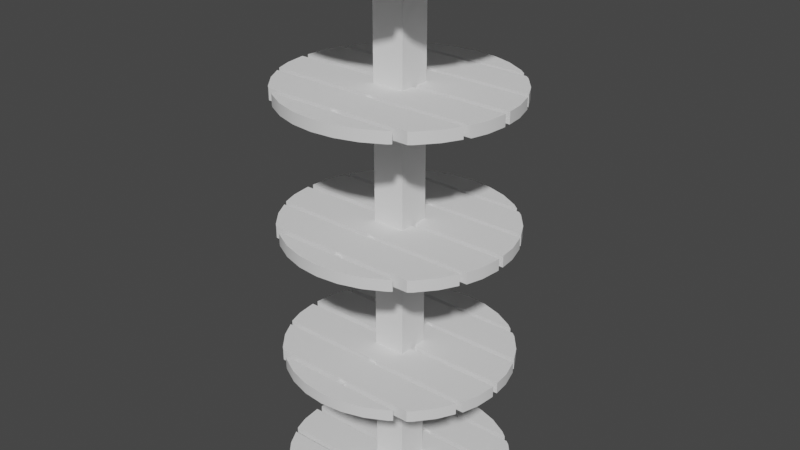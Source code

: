 # Source: Bord.blend  (saved by Blender 2.92.15; exported with 4.5.12 LTS)
import bpy
from mathutils import Matrix  # noqa: F401  (used for matrix-valued properties, if any)

bpy.ops.wm.read_factory_settings(use_empty=True)
scene = bpy.context.scene
scene.name = 'Scene'

# ---- collections
col_collection = bpy.data.collections.new('Collection'); scene.collection.children.link(col_collection)

# ---- node groups
ng_auto_smooth = bpy.data.node_groups.new('Auto Smooth', 'GeometryNodeTree')
_s = ng_auto_smooth.interface.new_socket(name='Geometry', in_out='OUTPUT', socket_type='NodeSocketGeometry')
_s = ng_auto_smooth.interface.new_socket(name='Geometry', in_out='INPUT', socket_type='NodeSocketGeometry')
_s = ng_auto_smooth.interface.new_socket(name='Angle', in_out='INPUT', socket_type='NodeSocketFloat')
_s.subtype = 'ANGLE'
_s.min_value = 0.0
_s.max_value = 3.142
ng_auto_smooth.is_modifier = True
_N = ng_auto_smooth.nodes; _L = ng_auto_smooth.links
n0 = _N.new('NodeGroupOutput'); n0.name = 'Group Output'; n0.location = (480, -100)
n1 = _N.new('NodeGroupInput'); n1.name = 'Group Input'; n1.location = (-420, -300)
n2 = _N.new('NodeGroupInput'); n2.name = 'Group Input.001'; n2.location = (-60, -100)
n3 = _N.new('GeometryNodeSetShadeSmooth'); n3.name = 'Set Shade Smooth'; n3.location = (120, -100)
n3.domain = 'EDGE'
n4 = _N.new('GeometryNodeSetShadeSmooth'); n4.name = 'Set Shade Smooth.001'; n4.location = (300, -100)
n5 = _N.new('GeometryNodeInputMeshEdgeAngle'); n5.name = 'Edge Angle'; n5.location = (-420, -220)
n6 = _N.new('GeometryNodeInputEdgeSmooth'); n6.name = 'Is Edge Smooth'; n6.location = (-60, -160)
n7 = _N.new('GeometryNodeInputShadeSmooth'); n7.name = 'Is Face Smooth'; n7.location = (-240, -340)
n8 = _N.new('FunctionNodeBooleanMath'); n8.name = 'Boolean Math'; n8.location = (-60, -220)
n9 = _N.new('FunctionNodeCompare'); n9.name = 'Compare'; n9.location = (-240, -180)
n9.operation = 'LESS_EQUAL'
_L.new(n5.outputs[0], n9.inputs[0])
_L.new(n4.outputs[0], n0.inputs[0])
_L.new(n1.outputs[1], n9.inputs[1])
_L.new(n9.outputs[0], n8.inputs[0])
_L.new(n7.outputs[0], n8.inputs[1])
_L.new(n2.outputs[0], n3.inputs[0])
_L.new(n6.outputs[0], n3.inputs[1])
_L.new(n3.outputs[0], n4.inputs[0])
_L.new(n8.outputs[0], n3.inputs[2])
n0.is_active_output = True

# ---- world
world_world = bpy.data.worlds.new('World'); scene.world = world_world
world_world.use_nodes = True; world_world.node_tree.nodes.clear()
_N = world_world.node_tree.nodes; _L = world_world.node_tree.links
n0 = _N.new('ShaderNodeOutputWorld'); n0.name = 'World Output'; n0.location = (300, 300)
n1 = _N.new('ShaderNodeBackground'); n1.name = 'Background'; n1.location = (10, 300)
n1.inputs[0].default_value = (0.05088, 0.05088, 0.05088, 1.0)
_L.new(n1.outputs[0], n0.inputs[0])
n0.is_active_output = True
world_world.color = (0.05088, 0.05088, 0.05088)
world_world.use_sun_shadow = False
world_world.sun_shadow_jitter_overblur = 0.0

# ---- meshes
me_cube = bpy.data.meshes.new('Cube')
me_cube.from_pydata([(-0.0822, -0.0822, 0.0), (-0.0822, -0.0822, 2.716), (-0.0822, 0.0822, 0.0), (-0.0822, 0.0822, 2.716), (0.0822, -0.0822, 0.0), (0.0822, -0.0822, 2.716), (0.0822, 0.0822, 0.0), (0.0822, 0.0822, 2.716), (-0.5728, -0.01707, 0.002987), (-0.5728, -0.01707, 0.06027), (0.5728, -0.01707, 0.002987), (0.5728, -0.01707, 0.06027), (-0.5728, -0.02511, 0.06027), (-0.5728, -0.02511, 0.002987), (0.5728, -0.02511, 0.06027), (0.5728, -0.02511, 0.002987), (-0.5388, -0.2032, 0.06027), (0.5388, -0.2032, 0.06027), (0.5388, -0.2032, 0.002987), (-0.5388, -0.2032, 0.002987), (0.5632, -0.1229, 0.002987), (-0.5632, -0.1229, 0.002987), (-0.5632, -0.1229, 0.06027), (0.5632, -0.1229, 0.06027), (0.5325, 0.2025, 0.06027), (-0.5325, 0.2025, 0.06027), (-0.5325, 0.2025, 0.002987), (0.5325, 0.2025, 0.002987), (-0.5715, 0.01634, 0.06027), (0.5715, 0.01634, 0.06027), (0.5715, 0.01634, 0.002987), (-0.5715, 0.01634, 0.002987), (0.5632, 0.1012, 0.002987), (-0.5632, 0.1012, 0.002987), (-0.5632, 0.1012, 0.06027), (0.5632, 0.1012, 0.06027), (0.522, -0.2324, 0.06027), (-0.522, -0.2324, 0.06027), (-0.522, -0.2324, 0.002987), (0.522, -0.2324, 0.002987), (-0.3867, -0.4186, 0.06027), (0.3867, -0.4186, 0.06027), (0.3867, -0.4186, 0.002987), (-0.3867, -0.4186, 0.002987), (0.4775, -0.3157, 0.002987), (-0.4775, -0.3157, 0.002987), (-0.406, -0.4027, 0.002987), (0.406, -0.4027, 0.002987), (-0.4775, -0.3157, 0.06027), (-0.406, -0.4027, 0.06027), (0.406, -0.4027, 0.06027), (0.4775, -0.3157, 0.06027), (0.3813, 0.4155, 0.06027), (-0.3813, 0.4155, 0.06027), (-0.3813, 0.4155, 0.002987), (0.3813, 0.4155, 0.002987), (-0.5196, 0.2294, 0.06027), (0.5196, 0.2294, 0.06027), (0.5196, 0.2294, 0.002987), (-0.5196, 0.2294, 0.002987), (-0.406, 0.3952, 0.002987), (0.406, 0.3952, 0.002987), (0.4775, 0.3082, 0.002987), (-0.4775, 0.3082, 0.002987), (-0.4775, 0.3082, 0.06027), (-0.406, 0.3952, 0.06027), (0.406, 0.3952, 0.06027), (0.4775, 0.3082, 0.06027), (0.3366, -0.4512, 0.06027), (-0.3366, -0.4512, 0.06027), (-0.3366, -0.4512, 0.002987), (0.3366, -0.4512, 0.002987), (-0.319, -0.4656, 0.002987), (0.319, -0.4656, 0.002987), (0.2197, -0.5187, 0.002987), (0.112, -0.5514, 0.002987), (-0.2197, -0.5187, 0.002987), (0.0, -0.5624, 0.002987), (-0.112, -0.5514, 0.002987), (-0.2197, -0.5187, 0.06027), (-0.319, -0.4656, 0.06027), (0.319, -0.4656, 0.06027), (-0.112, -0.5514, 0.06027), (0.0, -0.5624, 0.06027), (0.112, -0.5514, 0.06027), (0.2197, -0.5187, 0.06027), (-0.3515, 0.4399, 0.06027), (0.3515, 0.4399, 0.06027), (-0.3515, 0.4399, 0.002987), (0.3515, 0.4399, 0.002987), (-0.112, 0.5523, 0.002987), (0.0, 0.5634, 0.002987), (0.2197, 0.5197, 0.002987), (0.112, 0.5523, 0.002987), (-0.319, 0.4666, 0.002987), (-0.2197, 0.5197, 0.002987), (0.319, 0.4666, 0.002987), (-0.2197, 0.5197, 0.06027), (0.112, 0.5523, 0.06027), (-0.112, 0.5523, 0.06027), (0.0, 0.5634, 0.06027), (-0.319, 0.4666, 0.06027), (0.319, 0.4666, 0.06027), (0.2197, 0.5197, 0.06027), (-0.01714, 0.4856, 0.01425), (-0.01714, -0.5184, 0.01425), (-0.01714, 0.4856, 0.04853), (-0.01714, -0.5184, 0.04853), (0.01714, 0.4856, 0.01425), (0.01714, -0.5184, 0.01425), (0.01714, 0.4856, 0.04853), (0.01714, -0.5184, 0.04853), (-0.5728, -0.01707, 0.6732), (-0.5728, -0.01707, 0.7305), (0.5728, -0.01707, 0.6732), (0.5728, -0.01707, 0.7305), (-0.5728, -0.02511, 0.7305), (-0.5728, -0.02511, 0.6732), (0.5728, -0.02511, 0.7305), (0.5728, -0.02511, 0.6732), (-0.5388, -0.2032, 0.7305), (0.5388, -0.2032, 0.7305), (0.5388, -0.2032, 0.6732), (-0.5388, -0.2032, 0.6732), (0.5632, -0.1229, 0.6732), (-0.5632, -0.1229, 0.6732), (-0.5632, -0.1229, 0.7305), (0.5632, -0.1229, 0.7305), (0.5325, 0.2025, 0.7305), (-0.5325, 0.2025, 0.7305), (-0.5325, 0.2025, 0.6732), (0.5325, 0.2025, 0.6732), (-0.5715, 0.01634, 0.7305), (0.5715, 0.01634, 0.7305), (0.5715, 0.01634, 0.6732), (-0.5715, 0.01634, 0.6732), (0.5632, 0.1012, 0.6732), (-0.5632, 0.1012, 0.6732), (-0.5632, 0.1012, 0.7305), (0.5632, 0.1012, 0.7305), (0.522, -0.2324, 0.7305), (-0.522, -0.2324, 0.7305), (-0.522, -0.2324, 0.6732), (0.522, -0.2324, 0.6732), (-0.3867, -0.4186, 0.7305), (0.3867, -0.4186, 0.7305), (0.3867, -0.4186, 0.6732), (-0.3867, -0.4186, 0.6732), (0.4775, -0.3157, 0.6732), (-0.4775, -0.3157, 0.6732), (-0.406, -0.4027, 0.6732), (0.406, -0.4027, 0.6732), (-0.4775, -0.3157, 0.7305), (-0.406, -0.4027, 0.7305), (0.406, -0.4027, 0.7305), (0.4775, -0.3157, 0.7305), (0.3813, 0.4155, 0.7305), (-0.3813, 0.4155, 0.7305), (-0.3813, 0.4155, 0.6732), (0.3813, 0.4155, 0.6732), (-0.5196, 0.2294, 0.7305), (0.5196, 0.2294, 0.7305), (0.5196, 0.2294, 0.6732), (-0.5196, 0.2294, 0.6732), (-0.406, 0.3952, 0.6732), (0.406, 0.3952, 0.6732), (0.4775, 0.3082, 0.6732), (-0.4775, 0.3082, 0.6732), (-0.4775, 0.3082, 0.7305), (-0.406, 0.3952, 0.7305), (0.406, 0.3952, 0.7305), (0.4775, 0.3082, 0.7305), (0.3366, -0.4512, 0.7305), (-0.3366, -0.4512, 0.7305), (-0.3366, -0.4512, 0.6732), (0.3366, -0.4512, 0.6732), (-0.319, -0.4656, 0.6732), (0.319, -0.4656, 0.6732), (0.2197, -0.5187, 0.6732), (0.112, -0.5514, 0.6732), (-0.2197, -0.5187, 0.6732), (0.0, -0.5624, 0.6732), (-0.112, -0.5514, 0.6732), (-0.2197, -0.5187, 0.7305), (-0.319, -0.4656, 0.7305), (0.319, -0.4656, 0.7305), (-0.112, -0.5514, 0.7305), (0.0, -0.5624, 0.7305), (0.112, -0.5514, 0.7305), (0.2197, -0.5187, 0.7305), (-0.3515, 0.4399, 0.7305), (0.3515, 0.4399, 0.7305), (-0.3515, 0.4399, 0.6732), (0.3515, 0.4399, 0.6732), (-0.112, 0.5523, 0.6732), (0.0, 0.5634, 0.6732), (0.2197, 0.5197, 0.6732), (0.112, 0.5523, 0.6732), (-0.319, 0.4666, 0.6732), (-0.2197, 0.5197, 0.6732), (0.319, 0.4666, 0.6732), (-0.2197, 0.5197, 0.7305), (0.112, 0.5523, 0.7305), (-0.112, 0.5523, 0.7305), (0.0, 0.5634, 0.7305), (-0.319, 0.4666, 0.7305), (0.319, 0.4666, 0.7305), (0.2197, 0.5197, 0.7305), (-0.01714, 0.4856, 0.6844), (-0.01714, -0.5184, 0.6844), (-0.01714, 0.4856, 0.7187), (-0.01714, -0.5184, 0.7187), (0.01714, 0.4856, 0.6844), (0.01714, -0.5184, 0.6844), (0.01714, 0.4856, 0.7187), (0.01714, -0.5184, 0.7187), (-0.5728, -0.01707, 1.343), (-0.5728, -0.01707, 1.401), (0.5728, -0.01707, 1.343), (0.5728, -0.01707, 1.401), (-0.5728, -0.02511, 1.401), (-0.5728, -0.02511, 1.343), (0.5728, -0.02511, 1.401), (0.5728, -0.02511, 1.343), (-0.5388, -0.2032, 1.401), (0.5388, -0.2032, 1.401), (0.5388, -0.2032, 1.343), (-0.5388, -0.2032, 1.343), (0.5632, -0.1229, 1.343), (-0.5632, -0.1229, 1.343), (-0.5632, -0.1229, 1.401), (0.5632, -0.1229, 1.401), (0.5325, 0.2025, 1.401), (-0.5325, 0.2025, 1.401), (-0.5325, 0.2025, 1.343), (0.5325, 0.2025, 1.343), (-0.5715, 0.01634, 1.401), (0.5715, 0.01634, 1.401), (0.5715, 0.01634, 1.343), (-0.5715, 0.01634, 1.343), (0.5632, 0.1012, 1.343), (-0.5632, 0.1012, 1.343), (-0.5632, 0.1012, 1.401), (0.5632, 0.1012, 1.401), (0.522, -0.2324, 1.401), (-0.522, -0.2324, 1.401), (-0.522, -0.2324, 1.343), (0.522, -0.2324, 1.343), (-0.3867, -0.4186, 1.401), (0.3867, -0.4186, 1.401), (0.3867, -0.4186, 1.343), (-0.3867, -0.4186, 1.343), (0.4775, -0.3157, 1.343), (-0.4775, -0.3157, 1.343), (-0.406, -0.4027, 1.343), (0.406, -0.4027, 1.343), (-0.4775, -0.3157, 1.401), (-0.406, -0.4027, 1.401), (0.406, -0.4027, 1.401), (0.4775, -0.3157, 1.401), (0.3813, 0.4155, 1.401), (-0.3813, 0.4155, 1.401), (-0.3813, 0.4155, 1.343), (0.3813, 0.4155, 1.343), (-0.5196, 0.2294, 1.401), (0.5196, 0.2294, 1.401), (0.5196, 0.2294, 1.343), (-0.5196, 0.2294, 1.343), (-0.406, 0.3952, 1.343), (0.406, 0.3952, 1.343), (0.4775, 0.3082, 1.343), (-0.4775, 0.3082, 1.343), (-0.4775, 0.3082, 1.401), (-0.406, 0.3952, 1.401), (0.406, 0.3952, 1.401), (0.4775, 0.3082, 1.401), (0.3366, -0.4512, 1.401), (-0.3366, -0.4512, 1.401), (-0.3366, -0.4512, 1.343), (0.3366, -0.4512, 1.343), (-0.319, -0.4656, 1.343), (0.319, -0.4656, 1.343), (0.2197, -0.5187, 1.343), (0.112, -0.5514, 1.343), (-0.2197, -0.5187, 1.343), (0.0, -0.5624, 1.343), (-0.112, -0.5514, 1.343), (-0.2197, -0.5187, 1.401), (-0.319, -0.4656, 1.401), (0.319, -0.4656, 1.401), (-0.112, -0.5514, 1.401), (0.0, -0.5624, 1.401), (0.112, -0.5514, 1.401), (0.2197, -0.5187, 1.401), (-0.3515, 0.4399, 1.401), (0.3515, 0.4399, 1.401), (-0.3515, 0.4399, 1.343), (0.3515, 0.4399, 1.343), (-0.112, 0.5523, 1.343), (0.0, 0.5634, 1.343), (0.2197, 0.5197, 1.343), (0.112, 0.5523, 1.343), (-0.319, 0.4666, 1.343), (-0.2197, 0.5197, 1.343), (0.319, 0.4666, 1.343), (-0.2197, 0.5197, 1.401), (0.112, 0.5523, 1.401), (-0.112, 0.5523, 1.401), (0.0, 0.5634, 1.401), (-0.319, 0.4666, 1.401), (0.319, 0.4666, 1.401), (0.2197, 0.5197, 1.401), (-0.01714, 0.4856, 1.355), (-0.01714, -0.5184, 1.355), (-0.01714, 0.4856, 1.389), (-0.01714, -0.5184, 1.389), (0.01714, 0.4856, 1.355), (0.01714, -0.5184, 1.355), (0.01714, 0.4856, 1.389), (0.01714, -0.5184, 1.389), (-0.5728, -0.01707, 2.014), (-0.5728, -0.01707, 2.071), (0.5728, -0.01707, 2.014), (0.5728, -0.01707, 2.071), (-0.5728, -0.02511, 2.071), (-0.5728, -0.02511, 2.014), (0.5728, -0.02511, 2.071), (0.5728, -0.02511, 2.014), (-0.5388, -0.2032, 2.071), (0.5388, -0.2032, 2.071), (0.5388, -0.2032, 2.014), (-0.5388, -0.2032, 2.014), (0.5632, -0.1229, 2.014), (-0.5632, -0.1229, 2.014), (-0.5632, -0.1229, 2.071), (0.5632, -0.1229, 2.071), (0.5325, 0.2025, 2.071), (-0.5325, 0.2025, 2.071), (-0.5325, 0.2025, 2.014), (0.5325, 0.2025, 2.014), (-0.5715, 0.01634, 2.071), (0.5715, 0.01634, 2.071), (0.5715, 0.01634, 2.014), (-0.5715, 0.01634, 2.014), (0.5632, 0.1012, 2.014), (-0.5632, 0.1012, 2.014), (-0.5632, 0.1012, 2.071), (0.5632, 0.1012, 2.071), (0.522, -0.2324, 2.071), (-0.522, -0.2324, 2.071), (-0.522, -0.2324, 2.014), (0.522, -0.2324, 2.014), (-0.3867, -0.4186, 2.071), (0.3867, -0.4186, 2.071), (0.3867, -0.4186, 2.014), (-0.3867, -0.4186, 2.014), (0.4775, -0.3157, 2.014), (-0.4775, -0.3157, 2.014), (-0.406, -0.4027, 2.014), (0.406, -0.4027, 2.014), (-0.4775, -0.3157, 2.071), (-0.406, -0.4027, 2.071), (0.406, -0.4027, 2.071), (0.4775, -0.3157, 2.071), (0.3813, 0.4155, 2.071), (-0.3813, 0.4155, 2.071), (-0.3813, 0.4155, 2.014), (0.3813, 0.4155, 2.014), (-0.5196, 0.2294, 2.071), (0.5196, 0.2294, 2.071), (0.5196, 0.2294, 2.014), (-0.5196, 0.2294, 2.014), (-0.406, 0.3952, 2.014), (0.406, 0.3952, 2.014), (0.4775, 0.3082, 2.014), (-0.4775, 0.3082, 2.014), (-0.4775, 0.3082, 2.071), (-0.406, 0.3952, 2.071), (0.406, 0.3952, 2.071), (0.4775, 0.3082, 2.071), (0.3366, -0.4512, 2.071), (-0.3366, -0.4512, 2.071), (-0.3366, -0.4512, 2.014), (0.3366, -0.4512, 2.014), (-0.319, -0.4656, 2.014), (0.319, -0.4656, 2.014), (0.2197, -0.5187, 2.014), (0.112, -0.5514, 2.014), (-0.2197, -0.5187, 2.014), (0.0, -0.5624, 2.014), (-0.112, -0.5514, 2.014), (-0.2197, -0.5187, 2.071), (-0.319, -0.4656, 2.071), (0.319, -0.4656, 2.071), (-0.112, -0.5514, 2.071), (0.0, -0.5624, 2.071), (0.112, -0.5514, 2.071), (0.2197, -0.5187, 2.071), (-0.3515, 0.4399, 2.071), (0.3515, 0.4399, 2.071), (-0.3515, 0.4399, 2.014), (0.3515, 0.4399, 2.014), (-0.112, 0.5523, 2.014), (0.0, 0.5634, 2.014), (0.2197, 0.5197, 2.014), (0.112, 0.5523, 2.014), (-0.319, 0.4666, 2.014), (-0.2197, 0.5197, 2.014), (0.319, 0.4666, 2.014), (-0.2197, 0.5197, 2.071), (0.112, 0.5523, 2.071), (-0.112, 0.5523, 2.071), (0.0, 0.5634, 2.071), (-0.319, 0.4666, 2.071), (0.319, 0.4666, 2.071), (0.2197, 0.5197, 2.071), (-0.01714, 0.4856, 2.025), (-0.01714, -0.5184, 2.025), (-0.01714, 0.4856, 2.059), (-0.01714, -0.5184, 2.059), (0.01714, 0.4856, 2.025), (0.01714, -0.5184, 2.025), (0.01714, 0.4856, 2.059), (0.01714, -0.5184, 2.059), (-0.5728, -0.01707, 2.684), (-0.5728, -0.01707, 2.741), (0.5728, -0.01707, 2.684), (0.5728, -0.01707, 2.741), (-0.5728, -0.02511, 2.741), (-0.5728, -0.02511, 2.684), (0.5728, -0.02511, 2.741), (0.5728, -0.02511, 2.684), (-0.5388, -0.2032, 2.741), (0.5388, -0.2032, 2.741), (0.5388, -0.2032, 2.684), (-0.5388, -0.2032, 2.684), (0.5632, -0.1229, 2.684), (-0.5632, -0.1229, 2.684), (-0.5632, -0.1229, 2.741), (0.5632, -0.1229, 2.741), (0.5325, 0.2025, 2.741), (-0.5325, 0.2025, 2.741), (-0.5325, 0.2025, 2.684), (0.5325, 0.2025, 2.684), (-0.5715, 0.01634, 2.741), (0.5715, 0.01634, 2.741), (0.5715, 0.01634, 2.684), (-0.5715, 0.01634, 2.684), (0.5632, 0.1012, 2.684), (-0.5632, 0.1012, 2.684), (-0.5632, 0.1012, 2.741), (0.5632, 0.1012, 2.741), (0.522, -0.2324, 2.741), (-0.522, -0.2324, 2.741), (-0.522, -0.2324, 2.684), (0.522, -0.2324, 2.684), (-0.3867, -0.4186, 2.741), (0.3867, -0.4186, 2.741), (0.3867, -0.4186, 2.684), (-0.3867, -0.4186, 2.684), (0.4775, -0.3157, 2.684), (-0.4775, -0.3157, 2.684), (-0.406, -0.4027, 2.684), (0.406, -0.4027, 2.684), (-0.4775, -0.3157, 2.741), (-0.406, -0.4027, 2.741), (0.406, -0.4027, 2.741), (0.4775, -0.3157, 2.741), (0.3813, 0.4155, 2.741), (-0.3813, 0.4155, 2.741), (-0.3813, 0.4155, 2.684), (0.3813, 0.4155, 2.684), (-0.5196, 0.2294, 2.741), (0.5196, 0.2294, 2.741), (0.5196, 0.2294, 2.684), (-0.5196, 0.2294, 2.684), (-0.406, 0.3952, 2.684), (0.406, 0.3952, 2.684), (0.4775, 0.3082, 2.684), (-0.4775, 0.3082, 2.684), (-0.4775, 0.3082, 2.741), (-0.406, 0.3952, 2.741), (0.406, 0.3952, 2.741), (0.4775, 0.3082, 2.741), (0.3366, -0.4512, 2.741), (-0.3366, -0.4512, 2.741), (-0.3366, -0.4512, 2.684), (0.3366, -0.4512, 2.684), (-0.319, -0.4656, 2.684), (0.319, -0.4656, 2.684), (0.2197, -0.5187, 2.684), (0.112, -0.5514, 2.684), (-0.2197, -0.5187, 2.684), (0.0, -0.5624, 2.684), (-0.112, -0.5514, 2.684), (-0.2197, -0.5187, 2.741), (-0.319, -0.4656, 2.741), (0.319, -0.4656, 2.741), (-0.112, -0.5514, 2.741), (0.0, -0.5624, 2.741), (0.112, -0.5514, 2.741), (0.2197, -0.5187, 2.741), (-0.3515, 0.4399, 2.741), (0.3515, 0.4399, 2.741), (-0.3515, 0.4399, 2.684), (0.3515, 0.4399, 2.684), (-0.112, 0.5523, 2.684), (0.0, 0.5634, 2.684), (0.2197, 0.5197, 2.684), (0.112, 0.5523, 2.684), (-0.319, 0.4666, 2.684), (-0.2197, 0.5197, 2.684), (0.319, 0.4666, 2.684), (-0.2197, 0.5197, 2.741), (0.112, 0.5523, 2.741), (-0.112, 0.5523, 2.741), (0.0, 0.5634, 2.741), (-0.319, 0.4666, 2.741), (0.319, 0.4666, 2.741), (0.2197, 0.5197, 2.741), (-0.01714, 0.4856, 2.695), (-0.01714, -0.5184, 2.695), (-0.01714, 0.4856, 2.729), (-0.01714, -0.5184, 2.729), (0.01714, 0.4856, 2.695), (0.01714, -0.5184, 2.695), (0.01714, 0.4856, 2.729), (0.01714, -0.5184, 2.729)], [], [(0, 1, 3, 2), (2, 3, 7, 6), (6, 7, 5, 4), (4, 5, 1, 0), (2, 6, 4, 0), (7, 3, 1, 5), (12, 9, 8, 13), (8, 9, 11, 10), (15, 10, 11, 14), (18, 17, 16, 19), (18, 19, 21, 13, 8, 10, 15, 20), (14, 11, 9, 12, 22, 16, 17, 23), (25, 24, 27, 26), (30, 29, 28, 31), (27, 32, 30, 31, 33, 26), (24, 25, 34, 28, 29, 35), (37, 36, 39, 38), (42, 41, 40, 43), (46, 45, 38, 39, 44, 47, 42, 43), (36, 37, 48, 49, 40, 41, 50, 51), (53, 52, 55, 54), (58, 57, 56, 59), (60, 54, 55, 61, 62, 58, 59, 63), (52, 53, 65, 64, 56, 57, 67, 66), (69, 68, 71, 70), (72, 70, 71, 73, 74, 75, 77, 78, 76), (83, 84, 85, 81, 68, 69, 80, 79, 82), (89, 87, 86, 88), (90, 91, 93, 92, 96, 89, 88, 94, 95), (98, 100, 99, 97, 101, 86, 87, 102, 103), (93, 91, 100, 98), (103, 92, 93, 98), (102, 96, 92, 103), (87, 89, 96, 102), (55, 52, 66, 61), (67, 62, 61, 66), (57, 58, 62, 67), (27, 24, 35, 32), (29, 30, 32, 35), (15, 14, 23, 20), (17, 18, 20, 23), (39, 36, 51, 44), (50, 47, 44, 51), (41, 42, 47, 50), (71, 68, 81, 73), (85, 74, 73, 81), (84, 75, 74, 85), (83, 77, 75, 84), (82, 78, 77, 83), (76, 78, 82, 79), (72, 76, 79, 80), (70, 72, 80, 69), (40, 49, 46, 43), (45, 46, 49, 48), (38, 45, 48, 37), (16, 22, 21, 19), (13, 21, 22, 12), (33, 31, 28, 34), (26, 33, 34, 25), (56, 64, 63, 59), (60, 63, 64, 65), (65, 53, 54, 60), (86, 101, 94, 88), (95, 94, 101, 97), (90, 95, 97, 99), (91, 90, 99, 100), (104, 105, 107, 106), (106, 107, 111, 110), (110, 111, 109, 108), (108, 109, 105, 104), (116, 113, 112, 117), (112, 113, 115, 114), (119, 114, 115, 118), (122, 121, 120, 123), (122, 123, 125, 117, 112, 114, 119, 124), (118, 115, 113, 116, 126, 120, 121, 127), (129, 128, 131, 130), (134, 133, 132, 135), (131, 136, 134, 135, 137, 130), (128, 129, 138, 132, 133, 139), (141, 140, 143, 142), (146, 145, 144, 147), (150, 149, 142, 143, 148, 151, 146, 147), (140, 141, 152, 153, 144, 145, 154, 155), (157, 156, 159, 158), (162, 161, 160, 163), (164, 158, 159, 165, 166, 162, 163, 167), (156, 157, 169, 168, 160, 161, 171, 170), (173, 172, 175, 174), (176, 174, 175, 177, 178, 179, 181, 182, 180), (187, 188, 189, 185, 172, 173, 184, 183, 186), (193, 191, 190, 192), (194, 195, 197, 196, 200, 193, 192, 198, 199), (202, 204, 203, 201, 205, 190, 191, 206, 207), (197, 195, 204, 202), (207, 196, 197, 202), (206, 200, 196, 207), (191, 193, 200, 206), (159, 156, 170, 165), (171, 166, 165, 170), (161, 162, 166, 171), (131, 128, 139, 136), (133, 134, 136, 139), (119, 118, 127, 124), (121, 122, 124, 127), (143, 140, 155, 148), (154, 151, 148, 155), (145, 146, 151, 154), (175, 172, 185, 177), (189, 178, 177, 185), (188, 179, 178, 189), (187, 181, 179, 188), (186, 182, 181, 187), (180, 182, 186, 183), (176, 180, 183, 184), (174, 176, 184, 173), (144, 153, 150, 147), (149, 150, 153, 152), (142, 149, 152, 141), (120, 126, 125, 123), (117, 125, 126, 116), (137, 135, 132, 138), (130, 137, 138, 129), (160, 168, 167, 163), (164, 167, 168, 169), (169, 157, 158, 164), (190, 205, 198, 192), (199, 198, 205, 201), (194, 199, 201, 203), (195, 194, 203, 204), (208, 209, 211, 210), (210, 211, 215, 214), (214, 215, 213, 212), (212, 213, 209, 208), (220, 217, 216, 221), (216, 217, 219, 218), (223, 218, 219, 222), (226, 225, 224, 227), (226, 227, 229, 221, 216, 218, 223, 228), (222, 219, 217, 220, 230, 224, 225, 231), (233, 232, 235, 234), (238, 237, 236, 239), (235, 240, 238, 239, 241, 234), (232, 233, 242, 236, 237, 243), (245, 244, 247, 246), (250, 249, 248, 251), (254, 253, 246, 247, 252, 255, 250, 251), (244, 245, 256, 257, 248, 249, 258, 259), (261, 260, 263, 262), (266, 265, 264, 267), (268, 262, 263, 269, 270, 266, 267, 271), (260, 261, 273, 272, 264, 265, 275, 274), (277, 276, 279, 278), (280, 278, 279, 281, 282, 283, 285, 286, 284), (291, 292, 293, 289, 276, 277, 288, 287, 290), (297, 295, 294, 296), (298, 299, 301, 300, 304, 297, 296, 302, 303), (306, 308, 307, 305, 309, 294, 295, 310, 311), (301, 299, 308, 306), (311, 300, 301, 306), (310, 304, 300, 311), (295, 297, 304, 310), (263, 260, 274, 269), (275, 270, 269, 274), (265, 266, 270, 275), (235, 232, 243, 240), (237, 238, 240, 243), (223, 222, 231, 228), (225, 226, 228, 231), (247, 244, 259, 252), (258, 255, 252, 259), (249, 250, 255, 258), (279, 276, 289, 281), (293, 282, 281, 289), (292, 283, 282, 293), (291, 285, 283, 292), (290, 286, 285, 291), (284, 286, 290, 287), (280, 284, 287, 288), (278, 280, 288, 277), (248, 257, 254, 251), (253, 254, 257, 256), (246, 253, 256, 245), (224, 230, 229, 227), (221, 229, 230, 220), (241, 239, 236, 242), (234, 241, 242, 233), (264, 272, 271, 267), (268, 271, 272, 273), (273, 261, 262, 268), (294, 309, 302, 296), (303, 302, 309, 305), (298, 303, 305, 307), (299, 298, 307, 308), (312, 313, 315, 314), (314, 315, 319, 318), (318, 319, 317, 316), (316, 317, 313, 312), (324, 321, 320, 325), (320, 321, 323, 322), (327, 322, 323, 326), (330, 329, 328, 331), (330, 331, 333, 325, 320, 322, 327, 332), (326, 323, 321, 324, 334, 328, 329, 335), (337, 336, 339, 338), (342, 341, 340, 343), (339, 344, 342, 343, 345, 338), (336, 337, 346, 340, 341, 347), (349, 348, 351, 350), (354, 353, 352, 355), (358, 357, 350, 351, 356, 359, 354, 355), (348, 349, 360, 361, 352, 353, 362, 363), (365, 364, 367, 366), (370, 369, 368, 371), (372, 366, 367, 373, 374, 370, 371, 375), (364, 365, 377, 376, 368, 369, 379, 378), (381, 380, 383, 382), (384, 382, 383, 385, 386, 387, 389, 390, 388), (395, 396, 397, 393, 380, 381, 392, 391, 394), (401, 399, 398, 400), (402, 403, 405, 404, 408, 401, 400, 406, 407), (410, 412, 411, 409, 413, 398, 399, 414, 415), (405, 403, 412, 410), (415, 404, 405, 410), (414, 408, 404, 415), (399, 401, 408, 414), (367, 364, 378, 373), (379, 374, 373, 378), (369, 370, 374, 379), (339, 336, 347, 344), (341, 342, 344, 347), (327, 326, 335, 332), (329, 330, 332, 335), (351, 348, 363, 356), (362, 359, 356, 363), (353, 354, 359, 362), (383, 380, 393, 385), (397, 386, 385, 393), (396, 387, 386, 397), (395, 389, 387, 396), (394, 390, 389, 395), (388, 390, 394, 391), (384, 388, 391, 392), (382, 384, 392, 381), (352, 361, 358, 355), (357, 358, 361, 360), (350, 357, 360, 349), (328, 334, 333, 331), (325, 333, 334, 324), (345, 343, 340, 346), (338, 345, 346, 337), (368, 376, 375, 371), (372, 375, 376, 377), (377, 365, 366, 372), (398, 413, 406, 400), (407, 406, 413, 409), (402, 407, 409, 411), (403, 402, 411, 412), (416, 417, 419, 418), (418, 419, 423, 422), (422, 423, 421, 420), (420, 421, 417, 416), (428, 425, 424, 429), (424, 425, 427, 426), (431, 426, 427, 430), (434, 433, 432, 435), (434, 435, 437, 429, 424, 426, 431, 436), (430, 427, 425, 428, 438, 432, 433, 439), (441, 440, 443, 442), (446, 445, 444, 447), (443, 448, 446, 447, 449, 442), (440, 441, 450, 444, 445, 451), (453, 452, 455, 454), (458, 457, 456, 459), (462, 461, 454, 455, 460, 463, 458, 459), (452, 453, 464, 465, 456, 457, 466, 467), (469, 468, 471, 470), (474, 473, 472, 475), (476, 470, 471, 477, 478, 474, 475, 479), (468, 469, 481, 480, 472, 473, 483, 482), (485, 484, 487, 486), (488, 486, 487, 489, 490, 491, 493, 494, 492), (499, 500, 501, 497, 484, 485, 496, 495, 498), (505, 503, 502, 504), (506, 507, 509, 508, 512, 505, 504, 510, 511), (514, 516, 515, 513, 517, 502, 503, 518, 519), (509, 507, 516, 514), (519, 508, 509, 514), (518, 512, 508, 519), (503, 505, 512, 518), (471, 468, 482, 477), (483, 478, 477, 482), (473, 474, 478, 483), (443, 440, 451, 448), (445, 446, 448, 451), (431, 430, 439, 436), (433, 434, 436, 439), (455, 452, 467, 460), (466, 463, 460, 467), (457, 458, 463, 466), (487, 484, 497, 489), (501, 490, 489, 497), (500, 491, 490, 501), (499, 493, 491, 500), (498, 494, 493, 499), (492, 494, 498, 495), (488, 492, 495, 496), (486, 488, 496, 485), (456, 465, 462, 459), (461, 462, 465, 464), (454, 461, 464, 453), (432, 438, 437, 435), (429, 437, 438, 428), (449, 447, 444, 450), (442, 449, 450, 441), (472, 480, 479, 475), (476, 479, 480, 481), (481, 469, 470, 476), (502, 517, 510, 504), (511, 510, 517, 513), (506, 511, 513, 515), (507, 506, 515, 516), (520, 521, 523, 522), (522, 523, 527, 526), (526, 527, 525, 524), (524, 525, 521, 520)])
me_cube.polygons.foreach_set('use_smooth', [True] * 326)
_uv = me_cube.uv_layers.new(name='UVMap')
_uv.uv.foreach_set('vector', [0.0734, 0.0008293, 0.0734, 0.6004, 0.03712, 0.6004, 0.03712, 0.0008293, 0.03712, 0.0008293, 0.03712, 0.6004, 0.0008292, 0.6004, 0.0008298, 0.0008293, 0.146, 0.0008292, 0.146, 0.6004, 0.1097, 0.6004, 0.1097, 0.0008293, 0.1097, 0.0008293, 0.1097, 0.6004, 0.0734, 0.6004, 0.0734, 0.0008293, 0.749, 0.0008292, 0.7853, 0.0008292, 0.7853, 0.03712, 0.749, 0.03712, 0.7111, 0.03712, 0.7111, 0.0008292, 0.7474, 0.0008292, 0.7474, 0.03712, 0.83, 0.08378, 0.83, 0.08555, 0.8173, 0.08555, 0.8173, 0.08378, 0.8173, 0.08555, 0.83, 0.08555, 0.83, 0.3384, 0.8173, 0.3384, 0.8173, 0.3402, 0.8173, 0.3384, 0.83, 0.3384, 0.83, 0.3402, 0.8173, 0.3804, 0.83, 0.3804, 0.83, 0.6183, 0.8173, 0.6183, 0.2742, 0.05143, 0.2742, 0.2892, 0.2574, 0.2944, 0.237, 0.2967, 0.2331, 0.2967, 0.2331, 0.04393, 0.2349, 0.04356, 0.2565, 0.04588, 0.4506, 0.2967, 0.4467, 0.2967, 0.4467, 0.04393, 0.4486, 0.04356, 0.4701, 0.04588, 0.4878, 0.05143, 0.4878, 0.2892, 0.471, 0.2944, 0.8586, 0.08575, 0.8586, 0.3208, 0.8459, 0.3208, 0.8459, 0.08575, 0.8459, 0.363, 0.8586, 0.363, 0.8586, 0.6153, 0.8459, 0.6153, 0.5305, 0.5412, 0.5082, 0.548, 0.4894, 0.5498, 0.4894, 0.2975, 0.5082, 0.2994, 0.5305, 0.3062, 0.5322, 0.5412, 0.5322, 0.3062, 0.5546, 0.2994, 0.5733, 0.2975, 0.5733, 0.5498, 0.5546, 0.548, 0.7709, 0.8244, 0.5405, 0.8244, 0.5405, 0.8117, 0.7709, 0.8117, 0.4893, 0.8117, 0.4893, 0.8244, 0.3186, 0.8244, 0.3186, 0.8117, 0.6639, 0.3012, 0.6832, 0.2855, 0.7015, 0.2756, 0.7015, 0.5061, 0.6832, 0.4962, 0.6639, 0.4805, 0.6604, 0.4762, 0.6604, 0.3055, 0.7015, 0.04356, 0.7015, 0.274, 0.6832, 0.2642, 0.6639, 0.2484, 0.6604, 0.2441, 0.6604, 0.07341, 0.6639, 0.06915, 0.6832, 0.05338, 0.973, 0.0952, 0.973, 0.2635, 0.9603, 0.2635, 0.9603, 0.0952, 0.9603, 0.3152, 0.973, 0.3152, 0.973, 0.5445, 0.9603, 0.5445, 0.7398, 0.5328, 0.7443, 0.5383, 0.7443, 0.7066, 0.7398, 0.712, 0.7206, 0.7278, 0.7032, 0.7371, 0.7032, 0.5077, 0.7206, 0.517, 0.5733, 0.582, 0.5733, 0.7503, 0.5688, 0.7558, 0.5496, 0.7716, 0.5322, 0.7809, 0.5322, 0.5515, 0.5496, 0.5608, 0.5688, 0.5766, 0.973, 0.5462, 0.973, 0.6948, 0.9603, 0.6948, 0.9603, 0.5462, 0.02219, 0.8292, 0.02537, 0.8253, 0.02537, 0.9739, 0.02219, 0.97, 0.01048, 0.9481, 0.003265, 0.9243, 0.0008292, 0.8996, 0.003265, 0.8748, 0.01048, 0.8511, 0.1619, 0.9033, 0.1644, 0.8786, 0.1716, 0.8548, 0.1833, 0.8329, 0.1865, 0.829, 0.1865, 0.9776, 0.1833, 0.9737, 0.1716, 0.9518, 0.1644, 0.928, 0.8602, 0.7164, 0.8729, 0.7164, 0.8729, 0.8716, 0.8602, 0.8716, 0.3788, 0.6973, 0.3764, 0.6726, 0.3788, 0.6479, 0.386, 0.6241, 0.3978, 0.6022, 0.4036, 0.595, 0.4036, 0.7502, 0.3978, 0.743, 0.386, 0.7211, 0.4077, 0.6973, 0.4053, 0.6726, 0.4077, 0.6479, 0.4149, 0.6241, 0.4267, 0.6022, 0.4325, 0.595, 0.4325, 0.7502, 0.4267, 0.743, 0.4149, 0.7211, 0.8602, 0.6574, 0.8602, 0.6326, 0.8729, 0.6326, 0.8729, 0.6574, 0.8729, 0.6823, 0.8602, 0.6823, 0.8602, 0.6574, 0.8729, 0.6574, 0.8729, 0.7071, 0.8602, 0.7071, 0.8602, 0.6823, 0.8729, 0.6823, 0.8729, 0.7164, 0.8602, 0.7164, 0.8602, 0.7071, 0.8729, 0.7071, 0.9603, 0.2635, 0.973, 0.2635, 0.973, 0.2706, 0.9603, 0.2706, 0.973, 0.2954, 0.9603, 0.2954, 0.9603, 0.2706, 0.973, 0.2706, 0.973, 0.3152, 0.9603, 0.3152, 0.9603, 0.2954, 0.973, 0.2954, 0.8459, 0.3208, 0.8586, 0.3208, 0.8586, 0.3442, 0.8459, 0.3442, 0.8586, 0.363, 0.8459, 0.363, 0.8459, 0.3442, 0.8586, 0.3442, 0.8173, 0.3402, 0.83, 0.3402, 0.83, 0.3619, 0.8173, 0.3619, 0.83, 0.3804, 0.8173, 0.3804, 0.8173, 0.3619, 0.83, 0.3619, 0.5405, 0.8117, 0.5405, 0.8244, 0.5197, 0.8244, 0.5197, 0.8117, 0.4948, 0.8244, 0.4948, 0.8117, 0.5197, 0.8117, 0.5197, 0.8244, 0.4893, 0.8244, 0.4893, 0.8117, 0.4948, 0.8117, 0.4948, 0.8244, 0.9603, 0.6948, 0.973, 0.6948, 0.973, 0.6998, 0.9603, 0.6998, 0.973, 0.7246, 0.9603, 0.7246, 0.9603, 0.6998, 0.973, 0.6998, 0.973, 0.7495, 0.9603, 0.7495, 0.9603, 0.7246, 0.973, 0.7246, 0.973, 0.7743, 0.9603, 0.7743, 0.9603, 0.7495, 0.973, 0.7495, 0.973, 0.7992, 0.9603, 0.7992, 0.9603, 0.7743, 0.973, 0.7743, 0.9603, 0.824, 0.9603, 0.7992, 0.973, 0.7992, 0.973, 0.824, 0.9603, 0.8489, 0.9603, 0.824, 0.973, 0.824, 0.973, 0.8489, 0.9603, 0.8539, 0.9603, 0.8489, 0.973, 0.8489, 0.973, 0.8539, 0.8222, 0.8244, 0.8166, 0.8244, 0.8166, 0.8117, 0.8222, 0.8117, 0.7918, 0.8117, 0.8166, 0.8117, 0.8166, 0.8244, 0.7918, 0.8244, 0.7709, 0.8117, 0.7918, 0.8117, 0.7918, 0.8244, 0.7709, 0.8244, 0.83, 0.04356, 0.83, 0.06209, 0.8173, 0.06209, 0.8173, 0.04356, 0.8173, 0.08378, 0.8173, 0.06209, 0.83, 0.06209, 0.83, 0.08378, 0.8459, 0.06237, 0.8459, 0.04356, 0.8586, 0.04356, 0.8586, 0.06237, 0.8459, 0.08575, 0.8459, 0.06237, 0.8586, 0.06237, 0.8586, 0.08575, 0.973, 0.04356, 0.973, 0.06328, 0.9603, 0.06328, 0.9603, 0.04356, 0.9603, 0.08813, 0.9603, 0.06328, 0.973, 0.06328, 0.973, 0.08813, 0.973, 0.08813, 0.973, 0.0952, 0.9603, 0.0952, 0.9603, 0.08813, 0.8729, 0.5488, 0.8729, 0.5581, 0.8602, 0.5581, 0.8602, 0.5488, 0.8602, 0.5829, 0.8602, 0.5581, 0.8729, 0.5581, 0.8729, 0.5829, 0.8602, 0.6078, 0.8602, 0.5829, 0.8729, 0.5829, 0.8729, 0.6078, 0.8602, 0.6326, 0.8602, 0.6078, 0.8729, 0.6078, 0.8729, 0.6326, 0.01596, 0.602, 0.01596, 0.8236, 0.008396, 0.8236, 0.008396, 0.602, 0.008396, 0.602, 0.008396, 0.8236, 0.0008292, 0.8236, 0.0008293, 0.602, 0.0311, 0.602, 0.0311, 0.8236, 0.02353, 0.8236, 0.02353, 0.602, 0.02353, 0.602, 0.02353, 0.8236, 0.01596, 0.8236, 0.01596, 0.602, 0.1603, 0.2958, 0.1603, 0.2976, 0.1476, 0.2976, 0.1476, 0.2958, 0.1476, 0.2976, 0.1603, 0.2976, 0.1603, 0.5505, 0.1476, 0.5505, 0.1476, 0.5522, 0.1476, 0.5505, 0.1603, 0.5505, 0.1603, 0.5522, 0.1476, 0.5925, 0.1603, 0.5925, 0.1603, 0.8303, 0.1476, 0.8303, 0.2758, 0.2888, 0.2758, 0.05106, 0.2926, 0.04578, 0.313, 0.04356, 0.3169, 0.04356, 0.3169, 0.2963, 0.315, 0.2967, 0.2935, 0.2943, 0.2275, 0.0008292, 0.2314, 0.0008292, 0.2314, 0.2536, 0.2296, 0.2539, 0.208, 0.2516, 0.1904, 0.2461, 0.1904, 0.008331, 0.2071, 0.003057, 0.1746, 0.2978, 0.1746, 0.5328, 0.1619, 0.5328, 0.1619, 0.2978, 0.1619, 0.575, 0.1746, 0.575, 0.1746, 0.8273, 0.1619, 0.8273, 0.4894, 0.05218, 0.5118, 0.0454, 0.5305, 0.04356, 0.5305, 0.2959, 0.5118, 0.294, 0.4894, 0.2872, 0.1903, 0.4993, 0.1903, 0.2642, 0.2127, 0.2574, 0.2314, 0.2556, 0.2314, 0.5079, 0.2127, 0.5061, 0.9015, 0.09477, 0.9015, 0.3252, 0.8888, 0.3252, 0.8888, 0.09477, 0.8888, 0.3764, 0.9015, 0.3764, 0.9015, 0.5471, 0.8888, 0.5471, 0.6212, 0.5333, 0.6404, 0.5176, 0.6588, 0.5077, 0.6588, 0.7382, 0.6404, 0.7283, 0.6212, 0.7126, 0.6177, 0.7083, 0.6177, 0.5376, 0.6588, 0.2756, 0.6588, 0.5061, 0.6404, 0.4962, 0.6212, 0.4805, 0.6177, 0.4762, 0.6177, 0.3055, 0.6212, 0.3012, 0.6404, 0.2855, 0.9587, 0.0952, 0.9587, 0.2635, 0.946, 0.2635, 0.946, 0.0952, 0.946, 0.3152, 0.9587, 0.3152, 0.9587, 0.5445, 0.946, 0.5445, 0.7398, 0.06862, 0.7443, 0.07409, 0.7443, 0.2424, 0.7398, 0.2479, 0.7206, 0.2636, 0.7032, 0.2729, 0.7032, 0.04356, 0.7206, 0.05286, 0.7443, 0.3062, 0.7443, 0.4745, 0.7398, 0.48, 0.7206, 0.4957, 0.7032, 0.505, 0.7032, 0.2756, 0.7206, 0.2849, 0.7398, 0.3007, 0.9444, 0.5462, 0.9444, 0.6948, 0.9317, 0.6948, 0.9317, 0.5462, 0.2544, 0.8299, 0.2576, 0.826, 0.2576, 0.9746, 0.2544, 0.9708, 0.2427, 0.9488, 0.2355, 0.9251, 0.2331, 0.9003, 0.2355, 0.8756, 0.2427, 0.8518, 0.9746, 0.4272, 0.9771, 0.4025, 0.9843, 0.3787, 0.996, 0.3568, 0.9992, 0.3529, 0.9992, 0.5015, 0.996, 0.4976, 0.9843, 0.4757, 0.9771, 0.4519, 0.9031, 0.7138, 0.9158, 0.7138, 0.9158, 0.869, 0.9031, 0.869, 0.8054, 0.7223, 0.803, 0.6975, 0.8054, 0.6728, 0.8127, 0.649, 0.8244, 0.6271, 0.8302, 0.6199, 0.8302, 0.7751, 0.8244, 0.7679, 0.8127, 0.746, 0.04949, 0.7043, 0.04706, 0.6796, 0.04949, 0.6549, 0.05671, 0.6311, 0.06842, 0.6092, 0.0743, 0.602, 0.0743, 0.7572, 0.06842, 0.75, 0.05671, 0.7281, 0.9031, 0.6549, 0.9031, 0.63, 0.9158, 0.63, 0.9158, 0.6549, 0.9158, 0.6797, 0.9031, 0.6797, 0.9031, 0.6549, 0.9158, 0.6549, 0.9158, 0.7046, 0.9031, 0.7046, 0.9031, 0.6797, 0.9158, 0.6797, 0.9158, 0.7138, 0.9031, 0.7138, 0.9031, 0.7046, 0.9158, 0.7046, 0.946, 0.2635, 0.9587, 0.2635, 0.9587, 0.2706, 0.946, 0.2706, 0.9587, 0.2954, 0.946, 0.2954, 0.946, 0.2706, 0.9587, 0.2706, 0.9587, 0.3152, 0.946, 0.3152, 0.946, 0.2954, 0.9587, 0.2954, 0.1619, 0.5328, 0.1746, 0.5328, 0.1746, 0.5562, 0.1619, 0.5562, 0.1746, 0.575, 0.1619, 0.575, 0.1619, 0.5562, 0.1746, 0.5562, 0.1476, 0.5522, 0.1603, 0.5522, 0.1603, 0.5739, 0.1476, 0.5739, 0.1603, 0.5925, 0.1476, 0.5925, 0.1476, 0.5739, 0.1603, 0.5739, 0.8888, 0.3252, 0.9015, 0.3252, 0.9015, 0.346, 0.8888, 0.346, 0.9015, 0.3709, 0.8888, 0.3709, 0.8888, 0.346, 0.9015, 0.346, 0.9015, 0.3764, 0.8888, 0.3764, 0.8888, 0.3709, 0.9015, 0.3709, 0.9317, 0.6948, 0.9444, 0.6948, 0.9444, 0.6998, 0.9317, 0.6998, 0.9444, 0.7246, 0.9317, 0.7246, 0.9317, 0.6998, 0.9444, 0.6998, 0.9444, 0.7495, 0.9317, 0.7495, 0.9317, 0.7246, 0.9444, 0.7246, 0.9444, 0.7743, 0.9317, 0.7743, 0.9317, 0.7495, 0.9444, 0.7495, 0.9444, 0.7992, 0.9317, 0.7992, 0.9317, 0.7743, 0.9444, 0.7743, 0.9317, 0.824, 0.9317, 0.7992, 0.9444, 0.7992, 0.9444, 0.824, 0.9317, 0.8489, 0.9317, 0.824, 0.9444, 0.824, 0.9444, 0.8489, 0.9317, 0.8539, 0.9317, 0.8489, 0.9444, 0.8489, 0.9444, 0.8539, 0.9015, 0.04356, 0.9015, 0.04907, 0.8888, 0.04907, 0.8888, 0.04356, 0.8888, 0.07392, 0.8888, 0.04907, 0.9015, 0.04907, 0.9015, 0.07392, 0.8888, 0.09477, 0.8888, 0.07392, 0.9015, 0.07392, 0.9015, 0.09477, 0.1603, 0.2556, 0.1603, 0.2741, 0.1476, 0.2741, 0.1476, 0.2556, 0.1476, 0.2958, 0.1476, 0.2741, 0.1603, 0.2741, 0.1603, 0.2958, 0.1619, 0.2744, 0.1619, 0.2556, 0.1746, 0.2556, 0.1746, 0.2744, 0.1619, 0.2978, 0.1619, 0.2744, 0.1746, 0.2744, 0.1746, 0.2978, 0.9587, 0.04356, 0.9587, 0.06328, 0.946, 0.06328, 0.946, 0.04356, 0.946, 0.08813, 0.946, 0.06328, 0.9587, 0.06328, 0.9587, 0.08813, 0.9587, 0.08813, 0.9587, 0.0952, 0.946, 0.0952, 0.946, 0.08813, 0.9158, 0.5462, 0.9158, 0.5555, 0.9031, 0.5555, 0.9031, 0.5462, 0.9031, 0.5803, 0.9031, 0.5555, 0.9158, 0.5555, 0.9158, 0.5803, 0.9031, 0.6052, 0.9031, 0.5803, 0.9158, 0.5803, 0.9158, 0.6052, 0.9031, 0.63, 0.9031, 0.6052, 0.9158, 0.6052, 0.9158, 0.63, 0.5749, 0.7657, 0.7965, 0.7657, 0.7965, 0.7733, 0.5749, 0.7733, 0.5749, 0.7733, 0.7965, 0.7733, 0.7965, 0.7809, 0.5749, 0.7809, 0.5749, 0.7506, 0.7965, 0.7506, 0.7965, 0.7582, 0.5749, 0.7582, 0.5749, 0.7582, 0.7965, 0.7582, 0.7965, 0.7657, 0.5749, 0.7657, 0.8103, 0.8387, 0.8086, 0.8387, 0.8086, 0.826, 0.8103, 0.826, 0.8086, 0.826, 0.8086, 0.8387, 0.5557, 0.8387, 0.5557, 0.826, 0.5539, 0.826, 0.5557, 0.826, 0.5557, 0.8387, 0.5539, 0.8387, 0.5137, 0.826, 0.5137, 0.8387, 0.2758, 0.8387, 0.2758, 0.826, 0.241, 0.0008292, 0.4787, 0.0008292, 0.484, 0.01759, 0.4862, 0.03801, 0.4862, 0.0419, 0.2335, 0.0419, 0.2331, 0.04005, 0.2354, 0.01851, 0.4079, 0.2967, 0.404, 0.2967, 0.404, 0.04393, 0.4058, 0.04356, 0.4274, 0.04588, 0.4451, 0.05143, 0.4451, 0.2892, 0.4283, 0.2944, 0.318, 0.8403, 0.5531, 0.8403, 0.5531, 0.853, 0.318, 0.853, 0.5953, 0.853, 0.5953, 0.8403, 0.8476, 0.8403, 0.8476, 0.853, 0.2742, 0.5847, 0.2518, 0.5915, 0.2331, 0.5934, 0.2331, 0.341, 0.2518, 0.3429, 0.2742, 0.3497, 0.2758, 0.5847, 0.2758, 0.3497, 0.2982, 0.3429, 0.3169, 0.341, 0.3169, 0.5934, 0.2982, 0.5915, 0.7709, 0.8101, 0.5405, 0.8101, 0.5405, 0.7974, 0.7709, 0.7974, 0.4893, 0.7974, 0.4893, 0.8101, 0.3186, 0.8101, 0.3186, 0.7974, 0.5784, 0.06915, 0.5977, 0.05338, 0.616, 0.04356, 0.616, 0.274, 0.5977, 0.2642, 0.5784, 0.2484, 0.5749, 0.2441, 0.5749, 0.07341, 0.5749, 0.5061, 0.5749, 0.2756, 0.5933, 0.2855, 0.6125, 0.3012, 0.616, 0.3055, 0.616, 0.4762, 0.6125, 0.4805, 0.5933, 0.4962, 0.9301, 0.0952, 0.9301, 0.2635, 0.9174, 0.2635, 0.9174, 0.0952, 0.9174, 0.3152, 0.9301, 0.3152, 0.9301, 0.5445, 0.9174, 0.5445, 0.2697, 0.6201, 0.2742, 0.6255, 0.2742, 0.7939, 0.2697, 0.7993, 0.2505, 0.8151, 0.2331, 0.8244, 0.2331, 0.595, 0.2505, 0.6043, 0.3169, 0.6255, 0.3169, 0.7939, 0.3124, 0.7993, 0.2932, 0.8151, 0.2758, 0.8244, 0.2758, 0.595, 0.2932, 0.6043, 0.3124, 0.6201, 0.9587, 0.5462, 0.9587, 0.6948, 0.946, 0.6948, 0.946, 0.5462, 0.1, 0.7627, 0.1032, 0.7589, 0.1032, 0.9074, 0.1, 0.9036, 0.08832, 0.8817, 0.0811, 0.8579, 0.07867, 0.8331, 0.0811, 0.8084, 0.08832, 0.7846, 0.9746, 0.7707, 0.9771, 0.746, 0.9843, 0.7222, 0.996, 0.7003, 0.9992, 0.6964, 0.9992, 0.845, 0.996, 0.8411, 0.9843, 0.8192, 0.9771, 0.7954, 0.03276, 0.7697, 0.0454, 0.7697, 0.0454, 0.9248, 0.03276, 0.9248, 0.321, 0.6973, 0.3186, 0.6726, 0.321, 0.6479, 0.3282, 0.6241, 0.3399, 0.6022, 0.3458, 0.595, 0.3458, 0.7502, 0.3399, 0.743, 0.3282, 0.7211, 0.04949, 0.8612, 0.04706, 0.8364, 0.04949, 0.8117, 0.05671, 0.7879, 0.06842, 0.766, 0.0743, 0.7589, 0.0743, 0.914, 0.06842, 0.9069, 0.05671, 0.8849, 0.03276, 0.7107, 0.03276, 0.6858, 0.0454, 0.6858, 0.0454, 0.7107, 0.0454, 0.7355, 0.03276, 0.7355, 0.03276, 0.7107, 0.0454, 0.7107, 0.0454, 0.7604, 0.03276, 0.7604, 0.03276, 0.7355, 0.0454, 0.7355, 0.0454, 0.7697, 0.03276, 0.7697, 0.03276, 0.7604, 0.0454, 0.7604, 0.9174, 0.2635, 0.9301, 0.2635, 0.9301, 0.2706, 0.9174, 0.2706, 0.9301, 0.2954, 0.9174, 0.2954, 0.9174, 0.2706, 0.9301, 0.2706, 0.9301, 0.3152, 0.9174, 0.3152, 0.9174, 0.2954, 0.9301, 0.2954, 0.5531, 0.853, 0.5531, 0.8403, 0.5765, 0.8403, 0.5765, 0.853, 0.5953, 0.8403, 0.5953, 0.853, 0.5765, 0.853, 0.5765, 0.8403, 0.5539, 0.826, 0.5539, 0.8387, 0.5322, 0.8387, 0.5322, 0.826, 0.5137, 0.8387, 0.5137, 0.826, 0.5322, 0.826, 0.5322, 0.8387, 0.5405, 0.7974, 0.5405, 0.8101, 0.5197, 0.8101, 0.5197, 0.7974, 0.4948, 0.8101, 0.4948, 0.7974, 0.5197, 0.7974, 0.5197, 0.8101, 0.4893, 0.8101, 0.4893, 0.7974, 0.4948, 0.7974, 0.4948, 0.8101, 0.946, 0.6948, 0.9587, 0.6948, 0.9587, 0.6998, 0.946, 0.6998, 0.9587, 0.7246, 0.946, 0.7246, 0.946, 0.6998, 0.9587, 0.6998, 0.9587, 0.7495, 0.946, 0.7495, 0.946, 0.7246, 0.9587, 0.7246, 0.9587, 0.7743, 0.946, 0.7743, 0.946, 0.7495, 0.9587, 0.7495, 0.9587, 0.7992, 0.946, 0.7992, 0.946, 0.7743, 0.9587, 0.7743, 0.946, 0.824, 0.946, 0.7992, 0.9587, 0.7992, 0.9587, 0.824, 0.946, 0.8489, 0.946, 0.824, 0.9587, 0.824, 0.9587, 0.8489, 0.946, 0.8539, 0.946, 0.8489, 0.9587, 0.8489, 0.9587, 0.8539, 0.8222, 0.8101, 0.8166, 0.8101, 0.8166, 0.7974, 0.8222, 0.7974, 0.7918, 0.7974, 0.8166, 0.7974, 0.8166, 0.8101, 0.7918, 0.8101, 0.7709, 0.7974, 0.7918, 0.7974, 0.7918, 0.8101, 0.7709, 0.8101, 0.8506, 0.8387, 0.832, 0.8387, 0.832, 0.826, 0.8506, 0.826, 0.8103, 0.826, 0.832, 0.826, 0.832, 0.8387, 0.8103, 0.8387, 0.2947, 0.853, 0.2758, 0.853, 0.2758, 0.8403, 0.2947, 0.8403, 0.318, 0.853, 0.2947, 0.853, 0.2947, 0.8403, 0.318, 0.8403, 0.9301, 0.04356, 0.9301, 0.06328, 0.9174, 0.06328, 0.9174, 0.04356, 0.9174, 0.08813, 0.9174, 0.06328, 0.9301, 0.06328, 0.9301, 0.08813, 0.9301, 0.08813, 0.9301, 0.0952, 0.9174, 0.0952, 0.9174, 0.08813, 0.0454, 0.602, 0.0454, 0.6113, 0.03276, 0.6113, 0.03276, 0.602, 0.03276, 0.6361, 0.03276, 0.6113, 0.0454, 0.6113, 0.0454, 0.6361, 0.03276, 0.661, 0.03276, 0.6361, 0.0454, 0.6361, 0.0454, 0.661, 0.03276, 0.6858, 0.03276, 0.661, 0.0454, 0.661, 0.0454, 0.6858, 0.4878, 0.01596, 0.7094, 0.01596, 0.7094, 0.02353, 0.4878, 0.02353, 0.4878, 0.02353, 0.7094, 0.02353, 0.7094, 0.0311, 0.4878, 0.0311, 0.4878, 0.0008292, 0.7094, 0.0008292, 0.7094, 0.008396, 0.4878, 0.008396, 0.4878, 0.008396, 0.7094, 0.008396, 0.7094, 0.01596, 0.4878, 0.01596, 0.803, 0.5781, 0.803, 0.5763, 0.8156, 0.5763, 0.8156, 0.5781, 0.8156, 0.5763, 0.803, 0.5763, 0.803, 0.3234, 0.8156, 0.3234, 0.8156, 0.3216, 0.8156, 0.3234, 0.803, 0.3234, 0.803, 0.3216, 0.8156, 0.2814, 0.803, 0.2814, 0.803, 0.04356, 0.8156, 0.04356, 0.241, 0.2983, 0.4787, 0.2983, 0.484, 0.3151, 0.4862, 0.3355, 0.4862, 0.3394, 0.2335, 0.3394, 0.2331, 0.3375, 0.2354, 0.316, 0.3224, 0.2967, 0.3185, 0.2967, 0.3185, 0.04393, 0.3204, 0.04356, 0.3419, 0.04588, 0.3596, 0.05143, 0.3596, 0.2892, 0.3429, 0.2944, 0.8054, 0.8673, 0.5703, 0.8673, 0.5703, 0.8546, 0.8054, 0.8546, 0.5282, 0.8546, 0.5282, 0.8673, 0.2758, 0.8673, 0.2758, 0.8546, 0.4452, 0.5847, 0.4228, 0.5915, 0.4041, 0.5934, 0.4041, 0.341, 0.4228, 0.3429, 0.4452, 0.3497, 0.3186, 0.5847, 0.3186, 0.3497, 0.341, 0.3429, 0.3597, 0.341, 0.3597, 0.5934, 0.341, 0.5915, 0.8872, 0.09477, 0.8872, 0.3252, 0.8745, 0.3252, 0.8745, 0.09477, 0.8745, 0.3764, 0.8872, 0.3764, 0.8872, 0.5471, 0.8745, 0.5471, 0.6125, 0.7126, 0.5933, 0.7283, 0.5749, 0.7382, 0.5749, 0.5077, 0.5933, 0.5176, 0.6125, 0.5333, 0.616, 0.5376, 0.616, 0.7083, 0.6177, 0.274, 0.6177, 0.04356, 0.6361, 0.05338, 0.6553, 0.06915, 0.6588, 0.07341, 0.6588, 0.2441, 0.6553, 0.2484, 0.6361, 0.2642, 0.9444, 0.0952, 0.9444, 0.2635, 0.9317, 0.2635, 0.9317, 0.0952, 0.9317, 0.3152, 0.9444, 0.3152, 0.9444, 0.5445, 0.9317, 0.5445, 0.7826, 0.5317, 0.787, 0.5372, 0.787, 0.7055, 0.7826, 0.711, 0.7633, 0.7267, 0.746, 0.736, 0.746, 0.5067, 0.7633, 0.516, 0.787, 0.3062, 0.787, 0.4745, 0.7826, 0.48, 0.7633, 0.4957, 0.746, 0.505, 0.746, 0.2756, 0.7633, 0.2849, 0.7826, 0.3007, 0.9873, 0.04356, 0.9873, 0.1921, 0.9746, 0.1921, 0.9746, 0.04356, 0.8533, 0.6238, 0.8564, 0.6199, 0.8564, 0.7685, 0.8533, 0.7646, 0.8416, 0.7427, 0.8343, 0.719, 0.8319, 0.6942, 0.8343, 0.6695, 0.8416, 0.6457, 0.1049, 0.8331, 0.1073, 0.8084, 0.1145, 0.7846, 0.1262, 0.7627, 0.1294, 0.7589, 0.1294, 0.9074, 0.1262, 0.9036, 0.1145, 0.8817, 0.1073, 0.8579, 0.8888, 0.7164, 0.9015, 0.7164, 0.9015, 0.8716, 0.8888, 0.8716, 0.3499, 0.6973, 0.3475, 0.6726, 0.3499, 0.6479, 0.3571, 0.6241, 0.3689, 0.6022, 0.3747, 0.595, 0.3747, 0.7502, 0.3689, 0.743, 0.3571, 0.7211, 0.1073, 0.7043, 0.1049, 0.6796, 0.1073, 0.6549, 0.1145, 0.6311, 0.1262, 0.6092, 0.1321, 0.602, 0.1321, 0.7572, 0.1262, 0.75, 0.1145, 0.7281, 0.8888, 0.6574, 0.8888, 0.6326, 0.9015, 0.6326, 0.9015, 0.6574, 0.9015, 0.6823, 0.8888, 0.6823, 0.8888, 0.6574, 0.9015, 0.6574, 0.9015, 0.7071, 0.8888, 0.7071, 0.8888, 0.6823, 0.9015, 0.6823, 0.9015, 0.7164, 0.8888, 0.7164, 0.8888, 0.7071, 0.9015, 0.7071, 0.9317, 0.2635, 0.9444, 0.2635, 0.9444, 0.2706, 0.9317, 0.2706, 0.9444, 0.2954, 0.9317, 0.2954, 0.9317, 0.2706, 0.9444, 0.2706, 0.9444, 0.3152, 0.9317, 0.3152, 0.9317, 0.2954, 0.9444, 0.2954, 0.5703, 0.8546, 0.5703, 0.8673, 0.547, 0.8673, 0.547, 0.8546, 0.5282, 0.8673, 0.5282, 0.8546, 0.547, 0.8546, 0.547, 0.8673, 0.8156, 0.3216, 0.803, 0.3216, 0.803, 0.3, 0.8156, 0.3, 0.803, 0.2814, 0.8156, 0.2814, 0.8156, 0.3, 0.803, 0.3, 0.8745, 0.3252, 0.8872, 0.3252, 0.8872, 0.346, 0.8745, 0.346, 0.8872, 0.3709, 0.8745, 0.3709, 0.8745, 0.346, 0.8872, 0.346, 0.8872, 0.3764, 0.8745, 0.3764, 0.8745, 0.3709, 0.8872, 0.3709, 0.9746, 0.1921, 0.9873, 0.1921, 0.9873, 0.1971, 0.9746, 0.1971, 0.9873, 0.222, 0.9746, 0.222, 0.9746, 0.1971, 0.9873, 0.1971, 0.9873, 0.2468, 0.9746, 0.2468, 0.9746, 0.222, 0.9873, 0.222, 0.9873, 0.2717, 0.9746, 0.2717, 0.9746, 0.2468, 0.9873, 0.2468, 0.9873, 0.2965, 0.9746, 0.2965, 0.9746, 0.2717, 0.9873, 0.2717, 0.9746, 0.3214, 0.9746, 0.2965, 0.9873, 0.2965, 0.9873, 0.3214, 0.9746, 0.3462, 0.9746, 0.3214, 0.9873, 0.3214, 0.9873, 0.3462, 0.9746, 0.3512, 0.9746, 0.3462, 0.9873, 0.3462, 0.9873, 0.3512, 0.8872, 0.04356, 0.8872, 0.04907, 0.8745, 0.04907, 0.8745, 0.04356, 0.8745, 0.07392, 0.8745, 0.04907, 0.8872, 0.04907, 0.8872, 0.07392, 0.8745, 0.09477, 0.8745, 0.07392, 0.8872, 0.07392, 0.8872, 0.09477, 0.803, 0.6183, 0.803, 0.5997, 0.8156, 0.5997, 0.8156, 0.6183, 0.8156, 0.5781, 0.8156, 0.5997, 0.803, 0.5997, 0.803, 0.5781, 0.8288, 0.8546, 0.8476, 0.8546, 0.8476, 0.8673, 0.8288, 0.8673, 0.8054, 0.8546, 0.8288, 0.8546, 0.8288, 0.8673, 0.8054, 0.8673, 0.9444, 0.04356, 0.9444, 0.06328, 0.9317, 0.06328, 0.9317, 0.04356, 0.9317, 0.08813, 0.9317, 0.06328, 0.9444, 0.06328, 0.9444, 0.08813, 0.9444, 0.08813, 0.9444, 0.0952, 0.9317, 0.0952, 0.9317, 0.08813, 0.9015, 0.5488, 0.9015, 0.5581, 0.8888, 0.5581, 0.8888, 0.5488, 0.8888, 0.5829, 0.8888, 0.5581, 0.9015, 0.5581, 0.9015, 0.5829, 0.8888, 0.6078, 0.8888, 0.5829, 0.9015, 0.5829, 0.9015, 0.6078, 0.8888, 0.6326, 0.8888, 0.6078, 0.9015, 0.6078, 0.9015, 0.6326, 0.462, 0.341, 0.462, 0.5626, 0.4544, 0.5626, 0.4544, 0.341, 0.4544, 0.341, 0.4544, 0.5626, 0.4468, 0.5626, 0.4468, 0.341, 0.4771, 0.341, 0.4771, 0.5626, 0.4695, 0.5626, 0.4695, 0.341, 0.4695, 0.341, 0.4695, 0.5626, 0.462, 0.5626, 0.462, 0.341, 0.7887, 0.5781, 0.7887, 0.5763, 0.8013, 0.5763, 0.8013, 0.5781, 0.8013, 0.5763, 0.7887, 0.5763, 0.7887, 0.3234, 0.8013, 0.3234, 0.8013, 0.3216, 0.8013, 0.3234, 0.7887, 0.3234, 0.7887, 0.3216, 0.8013, 0.2814, 0.7887, 0.2814, 0.7887, 0.04356, 0.8013, 0.04356, 0.3613, 0.2888, 0.3613, 0.05106, 0.378, 0.04578, 0.3984, 0.04356, 0.4023, 0.04356, 0.4023, 0.2963, 0.4005, 0.2967, 0.3789, 0.2943, 0.1848, 0.0008292, 0.1887, 0.0008292, 0.1887, 0.2536, 0.1869, 0.2539, 0.1653, 0.2516, 0.1476, 0.2461, 0.1476, 0.008331, 0.1644, 0.003057, 0.8443, 0.08575, 0.8443, 0.3208, 0.8316, 0.3208, 0.8316, 0.08575, 0.8316, 0.363, 0.8443, 0.363, 0.8443, 0.6153, 0.8316, 0.6153, 0.5733, 0.2872, 0.5509, 0.294, 0.5322, 0.2959, 0.5322, 0.04356, 0.5509, 0.0454, 0.5733, 0.05218, 0.3613, 0.5847, 0.3613, 0.3497, 0.3837, 0.3429, 0.4024, 0.341, 0.4024, 0.5934, 0.3837, 0.5915, 0.8602, 0.4959, 0.8602, 0.2655, 0.8729, 0.2655, 0.8729, 0.4959, 0.8729, 0.2143, 0.8602, 0.2143, 0.8602, 0.04356, 0.8729, 0.04356, 0.6639, 0.5333, 0.6832, 0.5176, 0.7015, 0.5077, 0.7015, 0.7382, 0.6832, 0.7283, 0.6639, 0.7126, 0.6604, 0.7083, 0.6604, 0.5376, 0.2314, 0.5096, 0.2314, 0.74, 0.213, 0.7302, 0.1938, 0.7144, 0.1903, 0.7101, 0.1903, 0.5394, 0.1938, 0.5351, 0.213, 0.5194, 0.9031, 0.4929, 0.9031, 0.3246, 0.9158, 0.3246, 0.9158, 0.4929, 0.9158, 0.2729, 0.9031, 0.2729, 0.9031, 0.04356, 0.9158, 0.04356, 0.5261, 0.5766, 0.5305, 0.582, 0.5305, 0.7503, 0.5261, 0.7558, 0.5068, 0.7716, 0.4894, 0.7809, 0.4894, 0.5515, 0.5068, 0.5608, 0.787, 0.07409, 0.787, 0.2424, 0.7826, 0.2479, 0.7633, 0.2636, 0.746, 0.2729, 0.746, 0.04356, 0.7633, 0.05286, 0.7826, 0.06862, 0.9174, 0.8539, 0.9174, 0.7053, 0.9301, 0.7053, 0.9301, 0.8539, 0.996, 0.5501, 0.9992, 0.5462, 0.9992, 0.6948, 0.996, 0.6909, 0.9843, 0.669, 0.9771, 0.6452, 0.9746, 0.6205, 0.9771, 0.5958, 0.9843, 0.572, 0.1357, 0.9063, 0.1382, 0.8815, 0.1454, 0.8578, 0.1571, 0.8358, 0.1603, 0.832, 0.1603, 0.9806, 0.1571, 0.9767, 0.1454, 0.9548, 0.1382, 0.931, 0.8745, 0.7164, 0.8872, 0.7164, 0.8872, 0.8716, 0.8745, 0.8716, 0.1928, 0.844, 0.1903, 0.8192, 0.1928, 0.7945, 0.2, 0.7707, 0.2117, 0.7488, 0.2176, 0.7416, 0.2176, 0.8968, 0.2117, 0.8897, 0.2, 0.8677, 0.0784, 0.7043, 0.07596, 0.6796, 0.0784, 0.6549, 0.08561, 0.6311, 0.09732, 0.6092, 0.1032, 0.602, 0.1032, 0.7572, 0.09732, 0.75, 0.08561, 0.7281, 0.8745, 0.6574, 0.8745, 0.6326, 0.8872, 0.6326, 0.8872, 0.6574, 0.8872, 0.6823, 0.8745, 0.6823, 0.8745, 0.6574, 0.8872, 0.6574, 0.8872, 0.7071, 0.8745, 0.7071, 0.8745, 0.6823, 0.8872, 0.6823, 0.8872, 0.7164, 0.8745, 0.7164, 0.8745, 0.7071, 0.8872, 0.7071, 0.9158, 0.3246, 0.9031, 0.3246, 0.9031, 0.3175, 0.9158, 0.3175, 0.9031, 0.2927, 0.9158, 0.2927, 0.9158, 0.3175, 0.9031, 0.3175, 0.9031, 0.2729, 0.9158, 0.2729, 0.9158, 0.2927, 0.9031, 0.2927, 0.8316, 0.3208, 0.8443, 0.3208, 0.8443, 0.3442, 0.8316, 0.3442, 0.8443, 0.363, 0.8316, 0.363, 0.8316, 0.3442, 0.8443, 0.3442, 0.8013, 0.3216, 0.7887, 0.3216, 0.7887, 0.3, 0.8013, 0.3, 0.7887, 0.2814, 0.8013, 0.2814, 0.8013, 0.3, 0.7887, 0.3, 0.8729, 0.2655, 0.8602, 0.2655, 0.8602, 0.2446, 0.8729, 0.2446, 0.8602, 0.2198, 0.8729, 0.2198, 0.8729, 0.2446, 0.8602, 0.2446, 0.8602, 0.2143, 0.8729, 0.2143, 0.8729, 0.2198, 0.8602, 0.2198, 0.9301, 0.7053, 0.9174, 0.7053, 0.9174, 0.7003, 0.9301, 0.7003, 0.9174, 0.6754, 0.9301, 0.6754, 0.9301, 0.7003, 0.9174, 0.7003, 0.9174, 0.6506, 0.9301, 0.6506, 0.9301, 0.6754, 0.9174, 0.6754, 0.9174, 0.6257, 0.9301, 0.6257, 0.9301, 0.6506, 0.9174, 0.6506, 0.9174, 0.6009, 0.9301, 0.6009, 0.9301, 0.6257, 0.9174, 0.6257, 0.9301, 0.5761, 0.9301, 0.6009, 0.9174, 0.6009, 0.9174, 0.5761, 0.9301, 0.5512, 0.9301, 0.5761, 0.9174, 0.5761, 0.9174, 0.5512, 0.9301, 0.5462, 0.9301, 0.5512, 0.9174, 0.5512, 0.9174, 0.5462, 0.8602, 0.5471, 0.8602, 0.5416, 0.8729, 0.5416, 0.8729, 0.5471, 0.8729, 0.5168, 0.8729, 0.5416, 0.8602, 0.5416, 0.8602, 0.5168, 0.8729, 0.4959, 0.8729, 0.5168, 0.8602, 0.5168, 0.8602, 0.4959, 0.7887, 0.6183, 0.7887, 0.5997, 0.8013, 0.5997, 0.8013, 0.6183, 0.8013, 0.5781, 0.8013, 0.5997, 0.7887, 0.5997, 0.7887, 0.5781, 0.8316, 0.06237, 0.8316, 0.04356, 0.8443, 0.04356, 0.8443, 0.06237, 0.8316, 0.08575, 0.8316, 0.06237, 0.8443, 0.06237, 0.8443, 0.08575, 0.9031, 0.5445, 0.9031, 0.5248, 0.9158, 0.5248, 0.9158, 0.5445, 0.9158, 0.5, 0.9158, 0.5248, 0.9031, 0.5248, 0.9031, 0.5, 0.9031, 0.5, 0.9031, 0.4929, 0.9158, 0.4929, 0.9158, 0.5, 0.8872, 0.5488, 0.8872, 0.5581, 0.8745, 0.5581, 0.8745, 0.5488, 0.8745, 0.5829, 0.8745, 0.5581, 0.8872, 0.5581, 0.8872, 0.5829, 0.8745, 0.6078, 0.8745, 0.5829, 0.8872, 0.5829, 0.8872, 0.6078, 0.8745, 0.6326, 0.8745, 0.6078, 0.8872, 0.6078, 0.8872, 0.6326, 0.462, 0.5643, 0.462, 0.7859, 0.4544, 0.7859, 0.4544, 0.5643, 0.4544, 0.5643, 0.4544, 0.7859, 0.4468, 0.7859, 0.4468, 0.5643, 0.4771, 0.5643, 0.4771, 0.7859, 0.4695, 0.7859, 0.4695, 0.5643, 0.4695, 0.5643, 0.4695, 0.7859, 0.462, 0.7859, 0.462, 0.5643])
me_cube.materials.append(None)
me_cube.update()

# ---- objects
ob_cube = bpy.data.objects.new('Cube', me_cube)

# ---- transforms, parenting, visibility, modifiers, constraints
ob_cube.location = (0.0, 0.0, 0.0)
ob_cube.lineart.crease_threshold = 0.0
_m = ob_cube.modifiers.new('Auto Smooth', 'NODES')
_m.node_group = ng_auto_smooth
_gi = [s.identifier for s in ng_auto_smooth.interface.items_tree if s.item_type == 'SOCKET' and s.in_out == 'INPUT']
_m[_gi[1]] = 0.5236  # Angle

# ---- collection membership
col_collection.objects.link(ob_cube)

# ---- scene / render settings (as saved in the file)
scene.frame_start = 1; scene.frame_end = 250; scene.frame_set(1)
scene.render.engine = 'BLENDER_EEVEE_NEXT'
scene.cycles.use_denoising = False
scene.cycles.samples = 128
scene.cycles.sampling_pattern = 'TABULATED_SOBOL'
scene.cycles.use_adaptive_sampling = False
scene.cycles.use_light_tree = False
scene.view_settings.view_transform = 'Filmic'
bpy.context.view_layer.update()

# ---- added for rendering (the .blend has no active camera and no usable light): camera, sun
cam_auto = bpy.data.cameras.new('AutoCamera')
cam_auto.lens = 50.0
cam_auto.sensor_width = 36.0
cam_auto.clip_end = 1000.0
ob_auto_camera = bpy.data.objects.new('AutoCamera', cam_auto)
scene.collection.objects.link(ob_auto_camera)
ob_auto_camera.location = (2.93945, -3.52686, 3.72209)
ob_auto_camera.rotation_euler = (1.09748, -7.21219e-08, 0.694738)
scene.camera = ob_auto_camera
light_auto_sun = bpy.data.lights.new('AutoSun', 'SUN')
light_auto_sun.energy = 3.0
light_auto_sun.angle = 0.0523599
ob_auto_sun = bpy.data.objects.new('AutoSun', light_auto_sun)
scene.collection.objects.link(ob_auto_sun)
ob_auto_sun.rotation_euler = (0.872665, 0.174533, 0.523599)
bpy.context.view_layer.update()

